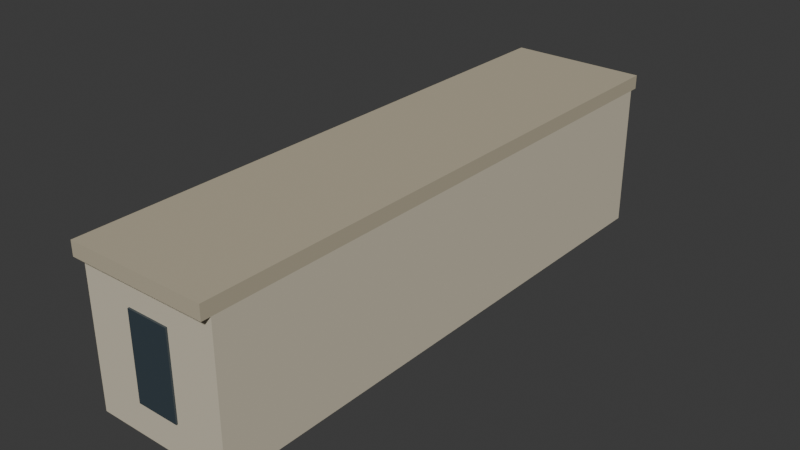 # Source: bank-bay.blend  (saved by Blender 5.2.44; exported with 4.5.12 LTS)
import bpy
from mathutils import Matrix  # noqa: F401  (used for matrix-valued properties, if any)

bpy.ops.wm.read_factory_settings(use_empty=True)
scene = bpy.context.scene
scene.name = 'Scene'

# ---- collections
col_collection = bpy.data.collections.new('Collection'); scene.collection.children.link(col_collection)

# ---- materials (node trees are filled in below, after node groups)
mat_stone = bpy.data.materials.new('stone')
mat_stone.diffuse_color = (0.624, 0.5647, 0.4342, 1.0)
mat_cornice = bpy.data.materials.new('cornice')
mat_cornice.diffuse_color = (0.4793, 0.4233, 0.305, 1.0)
mat_glass = bpy.data.materials.new('glass')
mat_glass.diffuse_color = (0.04092, 0.05951, 0.07421, 1.0)

# ---- material node trees
mat_stone.use_nodes = True; mat_stone.node_tree.nodes.clear()
_N = mat_stone.node_tree.nodes; _L = mat_stone.node_tree.links
n0 = _N.new('ShaderNodeBsdfPrincipled'); n0.name = 'Principled BSDF'; n0.location = (-200, 100)
n0.inputs[0].default_value = (0.624, 0.5647, 0.4342, 1.0)
n0.inputs[2].default_value = 0.85
n0.inputs[10].default_value = 0.005
n1 = _N.new('ShaderNodeOutputMaterial'); n1.name = 'Material Output'; n1.location = (200, 100)
_L.new(n0.outputs[0], n1.inputs[0])
n1.is_active_output = True
mat_cornice.use_nodes = True; mat_cornice.node_tree.nodes.clear()
_N = mat_cornice.node_tree.nodes; _L = mat_cornice.node_tree.links
n0 = _N.new('ShaderNodeBsdfPrincipled'); n0.name = 'Principled BSDF'; n0.location = (-200, 100)
n0.inputs[0].default_value = (0.4793, 0.4233, 0.305, 1.0)
n0.inputs[2].default_value = 0.85
n0.inputs[10].default_value = 0.005
n1 = _N.new('ShaderNodeOutputMaterial'); n1.name = 'Material Output'; n1.location = (200, 100)
_L.new(n0.outputs[0], n1.inputs[0])
n1.is_active_output = True
mat_glass.use_nodes = True; mat_glass.node_tree.nodes.clear()
_N = mat_glass.node_tree.nodes; _L = mat_glass.node_tree.links
n0 = _N.new('ShaderNodeBsdfPrincipled'); n0.name = 'Principled BSDF'; n0.location = (-200, 100)
n0.inputs[0].default_value = (0.04092, 0.05951, 0.07421, 1.0)
n0.inputs[2].default_value = 0.25
n0.inputs[10].default_value = 0.005
n1 = _N.new('ShaderNodeOutputMaterial'); n1.name = 'Material Output'; n1.location = (200, 100)
_L.new(n0.outputs[0], n1.inputs[0])
n1.is_active_output = True

# ---- world
world_world = bpy.data.worlds.new('World'); scene.world = world_world
world_world.use_nodes = True; world_world.node_tree.nodes.clear()
_N = world_world.node_tree.nodes; _L = world_world.node_tree.links
n0 = _N.new('ShaderNodeOutputWorld'); n0.name = 'World Output'; n0.location = (200, 100)
n1 = _N.new('ShaderNodeBackground'); n1.name = 'Background'; n1.location = (-200, 100)
n1.inputs[0].default_value = (0.05088, 0.05088, 0.05088, 1.0)
_L.new(n1.outputs[0], n0.inputs[0])
n0.is_active_output = True
world_world.color = (0.05088, 0.05088, 0.05088)
world_world.sun_shadow_jitter_overblur = 0.0

# ---- meshes
me_walls = bpy.data.meshes.new('walls')
me_walls.from_pydata([(-2.0, -8.0, 0.0), (2.0, -8.0, 0.0), (2.0, 8.0, 0.0), (-2.0, 8.0, 0.0), (-2.0, -8.0, 4.1), (2.0, -8.0, 4.1), (2.0, 8.0, 4.1), (-2.0, 8.0, 4.1), (-2.0, -8.25, 4.1), (2.0, -8.25, 4.1), (2.0, 8.25, 4.1), (-2.0, 8.25, 4.1), (-2.0, -8.25, 4.5), (2.0, -8.25, 4.5), (2.0, 8.25, 4.5), (-2.0, 8.25, 4.5), (-0.6, -8.05, 0.9), (0.6, -8.05, 0.9), (0.6, -8.0, 0.9), (-0.6, -8.0, 0.9), (-0.6, -8.05, 3.3), (0.6, -8.05, 3.3), (0.6, -8.0, 3.3), (-0.6, -8.0, 3.3)], [], [(0, 3, 2, 1), (4, 5, 6, 7), (0, 1, 5, 4), (1, 2, 6, 5), (2, 3, 7, 6), (3, 0, 4, 7), (8, 11, 10, 9), (12, 13, 14, 15), (8, 9, 13, 12), (9, 10, 14, 13), (10, 11, 15, 14), (11, 8, 12, 15), (16, 19, 18, 17), (20, 21, 22, 23), (16, 17, 21, 20), (17, 18, 22, 21), (18, 19, 23, 22), (19, 16, 20, 23)])
me_walls.polygons.foreach_set('material_index', [0, 0, 0, 0, 0, 0, 1, 1, 1, 1, 1, 1, 2, 2, 2, 2, 2, 2])
me_walls.materials.append(mat_stone)
me_walls.materials.append(mat_cornice)
me_walls.materials.append(mat_glass)
me_walls.update()

# ---- objects
ob_bank_bay = bpy.data.objects.new('bank-bay', me_walls)

# ---- transforms, parenting, visibility, modifiers, constraints
ob_bank_bay.location = (0.0, 0.0, 0.0)

# ---- collection membership
col_collection.objects.link(ob_bank_bay)

# ---- scene / render settings (as saved in the file)
scene.frame_start = 1; scene.frame_end = 250; scene.frame_set(1)
scene.render.engine = 'BLENDER_EEVEE_NEXT'
scene.render.bake_bias = 0.0
scene.render.bake_samples = 0
scene.render.compositor_device = 'GPU'
scene.eevee.use_volume_custom_range = False
scene.eevee.fast_gi_thickness_near = 0.1
scene.eevee.fast_gi_thickness_far = 0.0
scene.eevee.ray_tracing_options.screen_trace_thickness = 0.1
bpy.context.view_layer.update()

# ---- added for rendering (the .blend has no active camera and no usable light): camera, sun
cam_auto = bpy.data.cameras.new('AutoCamera')
cam_auto.lens = 50.0
cam_auto.sensor_width = 36.0
cam_auto.clip_end = 1000.0
ob_auto_camera = bpy.data.objects.new('AutoCamera', cam_auto)
scene.collection.objects.link(ob_auto_camera)
ob_auto_camera.location = (16.2508, -19.501, 15.2506)
ob_auto_camera.rotation_euler = (1.09748, -7.21219e-08, 0.694738)
scene.camera = ob_auto_camera
light_auto_sun = bpy.data.lights.new('AutoSun', 'SUN')
light_auto_sun.energy = 3.0
light_auto_sun.angle = 0.0523599
ob_auto_sun = bpy.data.objects.new('AutoSun', light_auto_sun)
scene.collection.objects.link(ob_auto_sun)
ob_auto_sun.rotation_euler = (0.872665, 0.174533, 0.523599)
bpy.context.view_layer.update()
